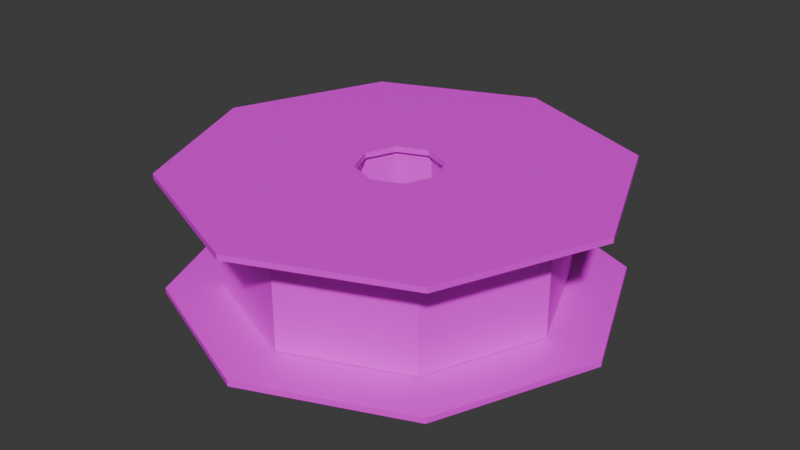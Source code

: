 # Source: medium_polymer.blend  (saved by Blender 4.1.24; exported with 4.5.12 LTS)
import bpy
from mathutils import Matrix  # noqa: F401  (used for matrix-valued properties, if any)

bpy.ops.wm.read_factory_settings(use_empty=True)
scene = bpy.context.scene
scene.name = 'Scene'

# ---- collections
col_collection = bpy.data.collections.new('Collection'); scene.collection.children.link(col_collection)

# ---- images (referenced by path relative to the original .blend; pixels are not part of the script)
import os
ASSET_DIR = os.environ.get("B2B_ASSET_DIR", "")  # directory of the original .blend (textures are referenced by path, not embedded)
HERE = os.path.dirname(os.path.abspath(__file__))  # packed textures are extracted next to this script under _unpacked/

def load_image(name, relpath, width, height, colorspace="sRGB"):
    """Load a texture the original file referenced (path relative to the .blend, or extracted next to this script)."""
    p = next((c for c in (os.path.join(HERE, relpath), os.path.join(ASSET_DIR, relpath)) if relpath and os.path.exists(c)), "")
    if p:
        img = bpy.data.images.load(p, check_existing=True)
        img.name = name
    else:  # same state as the original file: an image datablock whose file is absent (Cycles renders it pink)
        img = bpy.data.images.new(name, width, height)
        img.source = "FILE"
        img.filepath = "//" + (relpath or name)
    img.colorspace_settings.name = colorspace
    return img
img_mediumpolymertexture = load_image('MediumPolymerTexture', 'medium_polymer_tex.png', 1024, 1024, 'sRGB')

# ---- materials (node trees are filled in below, after node groups)
mat_insidewires_material_001 = bpy.data.materials.new('InsideWires Material.001')
mat_insidewires_material_001.use_transparent_shadow = False

# ---- material node trees
mat_insidewires_material_001.use_nodes = True; mat_insidewires_material_001.node_tree.nodes.clear()
_N = mat_insidewires_material_001.node_tree.nodes; _L = mat_insidewires_material_001.node_tree.links
n0 = _N.new('ShaderNodeBsdfPrincipled'); n0.name = 'Principled BSDF'; n0.location = (10, 300)
n1 = _N.new('ShaderNodeOutputMaterial'); n1.name = 'Material Output'; n1.location = (300, 300)
n2 = _N.new('ShaderNodeTexImage'); n2.name = 'Image Texture'; n2.location = (-470, 300)
n2.image = img_mediumpolymertexture
n2.interpolation = 'Closest'
_L.new(n0.outputs[0], n1.inputs[0])
_L.new(n2.outputs[0], n0.inputs[0])
_L.new(n2.outputs[1], n0.inputs[4])
n1.is_active_output = True

# ---- world
world_world = bpy.data.worlds.new('World'); scene.world = world_world
world_world.use_nodes = True; world_world.node_tree.nodes.clear()
_N = world_world.node_tree.nodes; _L = world_world.node_tree.links
n0 = _N.new('ShaderNodeOutputWorld'); n0.name = 'World Output'; n0.location = (300, 300)
n1 = _N.new('ShaderNodeBackground'); n1.name = 'Background'; n1.location = (10, 300)
n1.inputs[0].default_value = (0.05088, 0.05088, 0.05088, 1.0)
_L.new(n1.outputs[0], n0.inputs[0])
n0.is_active_output = True
world_world.color = (0.05088, 0.05088, 0.05088)
world_world.use_sun_shadow = False
world_world.sun_shadow_jitter_overblur = 0.0

# ---- meshes
me_cylinder_002 = bpy.data.meshes.new('Cylinder.002')
me_cylinder_002.from_pydata([(0.0, 0.04176, -0.05), (0.0, 0.15, -0.05), (0.0, 0.15, 0.05), (0.0, 0.04176, 0.05), (0.02953, 0.02953, -0.05), (0.1061, 0.1061, -0.05), (0.02953, 0.02953, 0.05), (0.1061, 0.1061, 0.05), (0.04176, 0.0, -0.05), (0.15, 0.0, -0.05), (0.04176, 0.0, 0.05), (0.15, 0.0, 0.05), (0.02953, -0.02953, -0.05), (0.1061, -0.1061, -0.05), (0.02953, -0.02953, 0.05), (0.1061, -0.1061, 0.05), (0.0, -0.04176, -0.05), (0.0, -0.15, -0.05), (0.0, -0.04176, 0.05), (0.0, -0.15, 0.05), (-0.02953, -0.02953, -0.05), (-0.1061, -0.1061, -0.05), (-0.02953, -0.02953, 0.05), (-0.1061, -0.1061, 0.05), (-0.04176, 0.0, -0.05), (-0.15, 0.0, -0.05), (-0.04176, 0.0, 0.05), (-0.15, 0.0, 0.05), (-0.02953, 0.02953, -0.05), (-0.1061, 0.1061, -0.05), (-0.02953, 0.02953, 0.05), (-0.1061, 0.1061, 0.05), (0.0, 0.03764, 0.05086), (0.0, 0.2, 0.05086), (0.0, 0.2, 0.05586), (0.0, 0.03764, 0.05586), (0.02662, 0.02662, 0.05086), (0.1414, 0.1414, 0.05086), (0.02662, 0.02662, 0.05586), (0.1414, 0.1414, 0.05586), (0.03764, 0.0, 0.05086), (0.2, 0.0, 0.05086), (0.03764, 0.0, 0.05586), (0.2, 0.0, 0.05586), (0.02662, -0.02662, 0.05086), (0.1414, -0.1414, 0.05086), (0.02662, -0.02662, 0.05586), (0.1414, -0.1414, 0.05586), (0.0, -0.03764, 0.05086), (0.0, -0.2, 0.05086), (0.0, -0.03764, 0.05586), (0.0, -0.2, 0.05586), (-0.02662, -0.02662, 0.05086), (-0.1414, -0.1414, 0.05086), (-0.02662, -0.02662, 0.05586), (-0.1414, -0.1414, 0.05586), (-0.03764, 0.0, 0.05086), (-0.2, 0.0, 0.05086), (-0.03764, 0.0, 0.05586), (-0.2, 0.0, 0.05586), (-0.02662, 0.02662, 0.05086), (-0.1414, 0.1414, 0.05086), (-0.02662, 0.02662, 0.05586), (-0.1414, 0.1414, 0.05586), (0.0, 0.03764, -0.05586), (0.0, 0.2, -0.05586), (0.0, 0.2, -0.05086), (0.0, 0.03764, -0.05086), (0.02662, 0.02662, -0.05586), (0.1414, 0.1414, -0.05586), (0.02662, 0.02662, -0.05086), (0.1414, 0.1414, -0.05086), (0.03764, 0.0, -0.05586), (0.2, 0.0, -0.05586), (0.03764, 0.0, -0.05086), (0.2, 0.0, -0.05086), (0.02662, -0.02662, -0.05586), (0.1414, -0.1414, -0.05586), (0.02662, -0.02662, -0.05086), (0.1414, -0.1414, -0.05086), (0.0, -0.03764, -0.05586), (0.0, -0.2, -0.05586), (0.0, -0.03764, -0.05086), (0.0, -0.2, -0.05086), (-0.02662, -0.02662, -0.05586), (-0.1414, -0.1414, -0.05586), (-0.02662, -0.02662, -0.05086), (-0.1414, -0.1414, -0.05086), (-0.03764, 0.0, -0.05586), (-0.2, 0.0, -0.05586), (-0.03764, 0.0, -0.05086), (-0.2, 0.0, -0.05086), (-0.02662, 0.02662, -0.05586), (-0.1414, 0.1414, -0.05586), (-0.02662, 0.02662, -0.05086), (-0.1414, 0.1414, -0.05086)], [], [(4, 0, 1, 5), (3, 6, 7, 2), (8, 4, 5, 9), (6, 10, 11, 7), (12, 8, 9, 13), (10, 14, 15, 11), (16, 12, 13, 17), (14, 18, 19, 15), (20, 16, 17, 21), (18, 22, 23, 19), (24, 20, 21, 25), (22, 26, 27, 23), (28, 24, 25, 29), (26, 30, 31, 27), (0, 28, 29, 1), (30, 3, 2, 31), (5, 1, 2, 7), (4, 6, 3, 0), (9, 5, 7, 11), (8, 10, 6, 4), (13, 9, 11, 15), (12, 14, 10, 8), (17, 13, 15, 19), (16, 18, 14, 12), (21, 17, 19, 23), (20, 22, 18, 16), (25, 21, 23, 27), (24, 26, 22, 20), (29, 25, 27, 31), (28, 30, 26, 24), (1, 29, 31, 2), (0, 3, 30, 28), (36, 32, 33, 37), (35, 38, 39, 34), (40, 36, 37, 41), (38, 42, 43, 39), (44, 40, 41, 45), (42, 46, 47, 43), (48, 44, 45, 49), (46, 50, 51, 47), (52, 48, 49, 53), (50, 54, 55, 51), (56, 52, 53, 57), (54, 58, 59, 55), (60, 56, 57, 61), (58, 62, 63, 59), (32, 60, 61, 33), (62, 35, 34, 63), (37, 33, 34, 39), (36, 38, 35, 32), (41, 37, 39, 43), (40, 42, 38, 36), (45, 41, 43, 47), (44, 46, 42, 40), (49, 45, 47, 51), (48, 50, 46, 44), (53, 49, 51, 55), (52, 54, 50, 48), (57, 53, 55, 59), (56, 58, 54, 52), (61, 57, 59, 63), (60, 62, 58, 56), (33, 61, 63, 34), (32, 35, 62, 60), (68, 64, 65, 69), (67, 70, 71, 66), (72, 68, 69, 73), (70, 74, 75, 71), (76, 72, 73, 77), (74, 78, 79, 75), (80, 76, 77, 81), (78, 82, 83, 79), (84, 80, 81, 85), (82, 86, 87, 83), (88, 84, 85, 89), (86, 90, 91, 87), (92, 88, 89, 93), (90, 94, 95, 91), (64, 92, 93, 65), (94, 67, 66, 95), (69, 65, 66, 71), (68, 70, 67, 64), (73, 69, 71, 75), (72, 74, 70, 68), (77, 73, 75, 79), (76, 78, 74, 72), (81, 77, 79, 83), (80, 82, 78, 76), (85, 81, 83, 87), (84, 86, 82, 80), (89, 85, 87, 91), (88, 90, 86, 84), (93, 89, 91, 95), (92, 94, 90, 88), (65, 93, 95, 66), (64, 67, 94, 92)])
_uv = me_cylinder_002.uv_layers.new(name='UVMap')
_uv.uv.foreach_set('vector', [0.7812, 0.5312, 0.75, 0.5312, 0.75, 0.4688, 0.7812, 0.4688, 0.6875, 0.4062, 0.6562, 0.4062, 0.6562, 0.3438, 0.6875, 0.3438, 0.8125, 0.5312, 0.7812, 0.5312, 0.7812, 0.4688, 0.8125, 0.4688, 0.6562, 0.4062, 0.625, 0.4062, 0.625, 0.3438, 0.6562, 0.3438, 0.8438, 0.5312, 0.8125, 0.5312, 0.8125, 0.4688, 0.8438, 0.4688, 0.625, 0.4062, 0.5938, 0.4062, 0.5938, 0.3438, 0.625, 0.3438, 0.625, 0.5312, 0.5938, 0.5312, 0.5938, 0.4688, 0.625, 0.4688, 0.8438, 0.4062, 0.8125, 0.4062, 0.8125, 0.3438, 0.8438, 0.3438, 0.6562, 0.5312, 0.625, 0.5312, 0.625, 0.4688, 0.6562, 0.4688, 0.8125, 0.4062, 0.7812, 0.4062, 0.7812, 0.3438, 0.8125, 0.3438, 0.6875, 0.5312, 0.6562, 0.5312, 0.6562, 0.4688, 0.6875, 0.4688, 0.7812, 0.4062, 0.75, 0.4062, 0.75, 0.3438, 0.7812, 0.3438, 0.7188, 0.5312, 0.6875, 0.5312, 0.6875, 0.4688, 0.7188, 0.4688, 0.75, 0.4062, 0.7188, 0.4062, 0.7188, 0.3438, 0.75, 0.3438, 0.75, 0.5312, 0.7188, 0.5312, 0.7188, 0.4688, 0.75, 0.4688, 0.7188, 0.4062, 0.6875, 0.4062, 0.6875, 0.3438, 0.7188, 0.3438, 0.4062, 0.09375, 0.3438, 0.09375, 0.3438, 0.03125, 0.4062, 0.03125, 0.4062, 0.3438, 0.3438, 0.3438, 0.3438, 0.3125, 0.4062, 0.3125, 0.4688, 0.09375, 0.4062, 0.09375, 0.4062, 0.03125, 0.4688, 0.03125, 0.4062, 0.375, 0.3438, 0.375, 0.3438, 0.3438, 0.4062, 0.3438, 0.5312, 0.09375, 0.4688, 0.09375, 0.4688, 0.03125, 0.5312, 0.03125, 0.4062, 0.4062, 0.3438, 0.4062, 0.3438, 0.375, 0.4062, 0.375, 0.09375, 0.09375, 0.03125, 0.09375, 0.03125, 0.03125, 0.09375, 0.03125, 0.4062, 0.1875, 0.3438, 0.1875, 0.3438, 0.1562, 0.4062, 0.1562, 0.1562, 0.09375, 0.09375, 0.09375, 0.09375, 0.03125, 0.1562, 0.03125, 0.4062, 0.2188, 0.3438, 0.2188, 0.3438, 0.1875, 0.4062, 0.1875, 0.2188, 0.09375, 0.1562, 0.09375, 0.1562, 0.03125, 0.2188, 0.03125, 0.4062, 0.25, 0.3438, 0.25, 0.3438, 0.2188, 0.4062, 0.2188, 0.2812, 0.09375, 0.2188, 0.09375, 0.2188, 0.03125, 0.2812, 0.03125, 0.4062, 0.2812, 0.3438, 0.2812, 0.3438, 0.25, 0.4062, 0.25, 0.3438, 0.09375, 0.2812, 0.09375, 0.2812, 0.03125, 0.3438, 0.03125, 0.4062, 0.3125, 0.3438, 0.3125, 0.3438, 0.2812, 0.4062, 0.2812, 0.0625, 0.4062, 0.03125, 0.4062, 0.03125, 0.3125, 0.0625, 0.3125, 0.7188, 0.125, 0.6875, 0.125, 0.6875, 0.03125, 0.7188, 0.03125, 0.09375, 0.4062, 0.0625, 0.4062, 0.0625, 0.3125, 0.09375, 0.3125, 0.6875, 0.125, 0.6562, 0.125, 0.6562, 0.03125, 0.6875, 0.03125, 0.125, 0.4062, 0.09375, 0.4062, 0.09375, 0.3125, 0.125, 0.3125, 0.6562, 0.125, 0.625, 0.125, 0.625, 0.03125, 0.6562, 0.03125, 0.1562, 0.4062, 0.125, 0.4062, 0.125, 0.3125, 0.1562, 0.3125, 0.625, 0.125, 0.5938, 0.125, 0.5938, 0.03125, 0.625, 0.03125, 0.1875, 0.4062, 0.1562, 0.4062, 0.1562, 0.3125, 0.1875, 0.3125, 0.8438, 0.125, 0.8125, 0.125, 0.8125, 0.03125, 0.8438, 0.03125, 0.2188, 0.4062, 0.1875, 0.4062, 0.1875, 0.3125, 0.2188, 0.3125, 0.8125, 0.125, 0.7812, 0.125, 0.7812, 0.03125, 0.8125, 0.03125, 0.25, 0.4062, 0.2188, 0.4062, 0.2188, 0.3125, 0.25, 0.3125, 0.7812, 0.125, 0.75, 0.125, 0.75, 0.03125, 0.7812, 0.03125, 0.2812, 0.4062, 0.25, 0.4062, 0.25, 0.3125, 0.2812, 0.3125, 0.75, 0.125, 0.7188, 0.125, 0.7188, 0.03125, 0.75, 0.03125, 0.09375, 0.5, 0.03125, 0.5, 0.03125, 0.4688, 0.09375, 0.4688, 0.5, 0.2188, 0.4688, 0.2188, 0.4688, 0.1875, 0.5, 0.1875, 0.1562, 0.5, 0.09375, 0.5, 0.09375, 0.4688, 0.1562, 0.4688, 0.5, 0.25, 0.4688, 0.25, 0.4688, 0.2188, 0.5, 0.2188, 0.2188, 0.5, 0.1562, 0.5, 0.1562, 0.4688, 0.2188, 0.4688, 0.5, 0.2812, 0.4688, 0.2812, 0.4688, 0.25, 0.5, 0.25, 0.2812, 0.5, 0.2188, 0.5, 0.2188, 0.4688, 0.2812, 0.4688, 0.5, 0.3125, 0.4688, 0.3125, 0.4688, 0.2812, 0.5, 0.2812, 0.3438, 0.5, 0.2812, 0.5, 0.2812, 0.4688, 0.3438, 0.4688, 0.5, 0.3438, 0.4688, 0.3438, 0.4688, 0.3125, 0.5, 0.3125, 0.4062, 0.5, 0.3438, 0.5, 0.3438, 0.4688, 0.4062, 0.4688, 0.5, 0.375, 0.4688, 0.375, 0.4688, 0.3438, 0.5, 0.3438, 0.4688, 0.5, 0.4062, 0.5, 0.4062, 0.4688, 0.4688, 0.4688, 0.5, 0.4062, 0.4688, 0.4062, 0.4688, 0.375, 0.5, 0.375, 0.5312, 0.5, 0.4688, 0.5, 0.4688, 0.4688, 0.5312, 0.4688, 0.5, 0.1875, 0.4688, 0.1875, 0.4688, 0.1562, 0.5, 0.1562, 0.7188, 0.2812, 0.6875, 0.2812, 0.6875, 0.1875, 0.7188, 0.1875, 0.1562, 0.25, 0.125, 0.25, 0.125, 0.1562, 0.1562, 0.1562, 0.75, 0.2812, 0.7188, 0.2812, 0.7188, 0.1875, 0.75, 0.1875, 0.125, 0.25, 0.09375, 0.25, 0.09375, 0.1562, 0.125, 0.1562, 0.7812, 0.2812, 0.75, 0.2812, 0.75, 0.1875, 0.7812, 0.1875, 0.09375, 0.25, 0.0625, 0.25, 0.0625, 0.1562, 0.09375, 0.1562, 0.8125, 0.2812, 0.7812, 0.2812, 0.7812, 0.1875, 0.8125, 0.1875, 0.0625, 0.25, 0.03125, 0.25, 0.03125, 0.1562, 0.0625, 0.1562, 0.8438, 0.2812, 0.8125, 0.2812, 0.8125, 0.1875, 0.8438, 0.1875, 0.2812, 0.25, 0.25, 0.25, 0.25, 0.1562, 0.2812, 0.1562, 0.625, 0.2812, 0.5938, 0.2812, 0.5938, 0.1875, 0.625, 0.1875, 0.25, 0.25, 0.2188, 0.25, 0.2188, 0.1562, 0.25, 0.1562, 0.6562, 0.2812, 0.625, 0.2812, 0.625, 0.1875, 0.6562, 0.1875, 0.2188, 0.25, 0.1875, 0.25, 0.1875, 0.1562, 0.2188, 0.1562, 0.6875, 0.2812, 0.6562, 0.2812, 0.6562, 0.1875, 0.6875, 0.1875, 0.1875, 0.25, 0.1562, 0.25, 0.1562, 0.1562, 0.1875, 0.1562, 0.1562, 0.5938, 0.09375, 0.5938, 0.09375, 0.5625, 0.1562, 0.5625, 0.9375, 0.1562, 0.9062, 0.1562, 0.9062, 0.125, 0.9375, 0.125, 0.2188, 0.5938, 0.1562, 0.5938, 0.1562, 0.5625, 0.2188, 0.5625, 0.9375, 0.1875, 0.9062, 0.1875, 0.9062, 0.1562, 0.9375, 0.1562, 0.2812, 0.5938, 0.2188, 0.5938, 0.2188, 0.5625, 0.2812, 0.5625, 0.9375, 0.2188, 0.9062, 0.2188, 0.9062, 0.1875, 0.9375, 0.1875, 0.3438, 0.5938, 0.2812, 0.5938, 0.2812, 0.5625, 0.3438, 0.5625, 0.9375, 0.25, 0.9062, 0.25, 0.9062, 0.2188, 0.9375, 0.2188, 0.4062, 0.5938, 0.3438, 0.5938, 0.3438, 0.5625, 0.4062, 0.5625, 0.9375, 0.2812, 0.9062, 0.2812, 0.9062, 0.25, 0.9375, 0.25, 0.4688, 0.5938, 0.4062, 0.5938, 0.4062, 0.5625, 0.4688, 0.5625, 0.9375, 0.0625, 0.9062, 0.0625, 0.9062, 0.03125, 0.9375, 0.03125, 0.5312, 0.5938, 0.4688, 0.5938, 0.4688, 0.5625, 0.5312, 0.5625, 0.9375, 0.09375, 0.9062, 0.09375, 0.9062, 0.0625, 0.9375, 0.0625, 0.09375, 0.5938, 0.03125, 0.5938, 0.03125, 0.5625, 0.09375, 0.5625, 0.9375, 0.125, 0.9062, 0.125, 0.9062, 0.09375, 0.9375, 0.09375])
me_cylinder_002.materials.append(mat_insidewires_material_001)
me_cylinder_002.update()

# ---- objects
ob_insidewires = bpy.data.objects.new('InsideWires', me_cylinder_002)

# ---- transforms, parenting, visibility, modifiers, constraints
ob_insidewires.location = (0.0, 0.0, 0.0)

# ---- collection membership
col_collection.objects.link(ob_insidewires)

# ---- scene / render settings (as saved in the file)
scene.frame_start = 1; scene.frame_end = 250; scene.frame_set(1)
scene.render.engine = 'BLENDER_EEVEE_NEXT'
scene.cycles.sampling_pattern = 'TABULATED_SOBOL'
scene.eevee.ray_tracing_options.trace_max_roughness = 0.0
bpy.context.view_layer.update()

# ---- added for rendering (the .blend has no active camera and no usable light): camera, sun
cam_auto = bpy.data.cameras.new('AutoCamera')
cam_auto.lens = 50.0
cam_auto.sensor_width = 36.0
cam_auto.clip_end = 1000.0
ob_auto_camera = bpy.data.objects.new('AutoCamera', cam_auto)
scene.collection.objects.link(ob_auto_camera)
ob_auto_camera.location = (0.533523, -0.640227, 0.426818)
ob_auto_camera.rotation_euler = (1.09748, -7.21219e-08, 0.694738)
scene.camera = ob_auto_camera
light_auto_sun = bpy.data.lights.new('AutoSun', 'SUN')
light_auto_sun.energy = 3.0
light_auto_sun.angle = 0.0523599
ob_auto_sun = bpy.data.objects.new('AutoSun', light_auto_sun)
scene.collection.objects.link(ob_auto_sun)
ob_auto_sun.rotation_euler = (0.872665, 0.174533, 0.523599)
bpy.context.view_layer.update()
